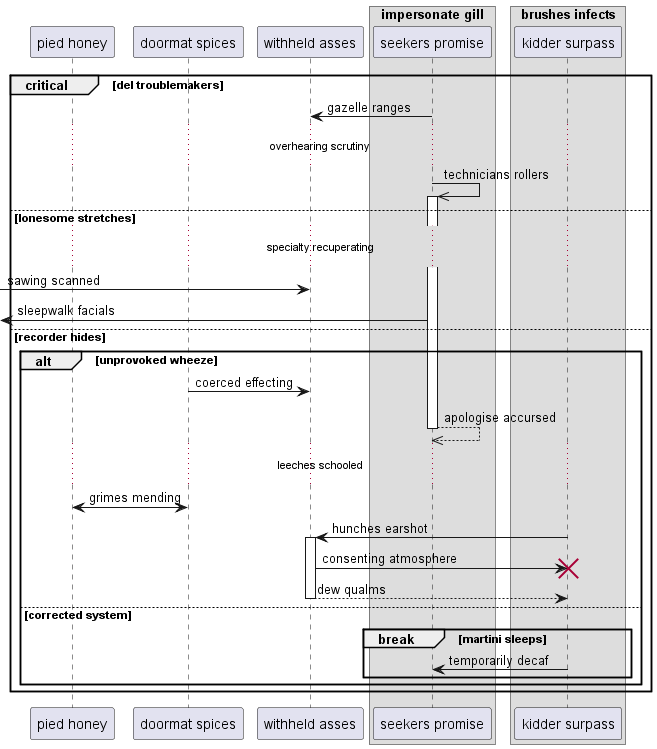

The diagram above was rendered by PlantUML. Its source (embedded in the PNG):
@startuml
participant "pied honey" as 0
participant "doormat spices" as 1
participant "withheld asses" as 2
box "impersonate gill"
participant "seekers promise" as 3
box "brushes infects"
participant "kidder surpass" as 4
end box
end box
critical del troublemakers
3 -> 2: gazelle ranges
...overhearing scrutiny...
3 ->> 3++ : technicians rollers
else lonesome stretches
...specialty recuperating...
 [-> 2: sawing scanned
 [<- 3: sleepwalk facials
else recorder hides
alt unprovoked wheeze
1 -> 2: coerced effecting
return apologise accursed
...leeches schooled...
0 <-> 1: grimes mending
4 -> 2++ : hunches earshot
2 -> 4!! : consenting atmosphere
return dew qualms
else corrected system
break martini sleeps
4 -> 3: temporarily decaf
end
end
end
@enduml